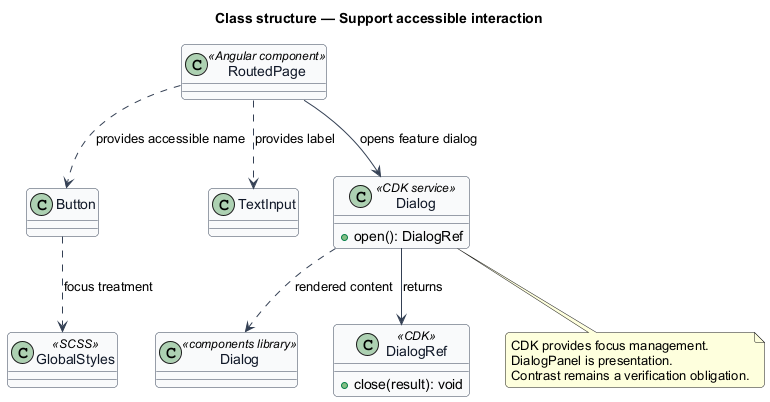

The diagram above was rendered by PlantUML. Its source (embedded in the PNG):
@startuml
skinparam backgroundColor #FFFFFF
skinparam shadowing false
skinparam roundcorner 8
skinparam defaultFontName Arial
skinparam ArrowColor #344054
skinparam class {
  BorderColor #344054
  FontColor #101828
  BackgroundColor #F9FAFB
}
title Class structure — Support accessible interaction

class RoutedPage <<Angular component>>
class Button
class TextInput
class "Dialog" as DialogPanel <<components library>>
class "Dialog" as Dialog <<CDK service>> {
  +open(): DialogRef
}
class DialogRef <<CDK>> {
  +close(result): void
}
class GlobalStyles <<SCSS>>
RoutedPage ..> Button : provides accessible name
RoutedPage ..> TextInput : provides label
RoutedPage --> Dialog : opens feature dialog
Dialog --> DialogRef : returns
Dialog ..> DialogPanel : rendered content
Button ..> GlobalStyles : focus treatment
note bottom of Dialog
CDK provides focus management.
DialogPanel is presentation.
Contrast remains a verification obligation.
end note
@enduml